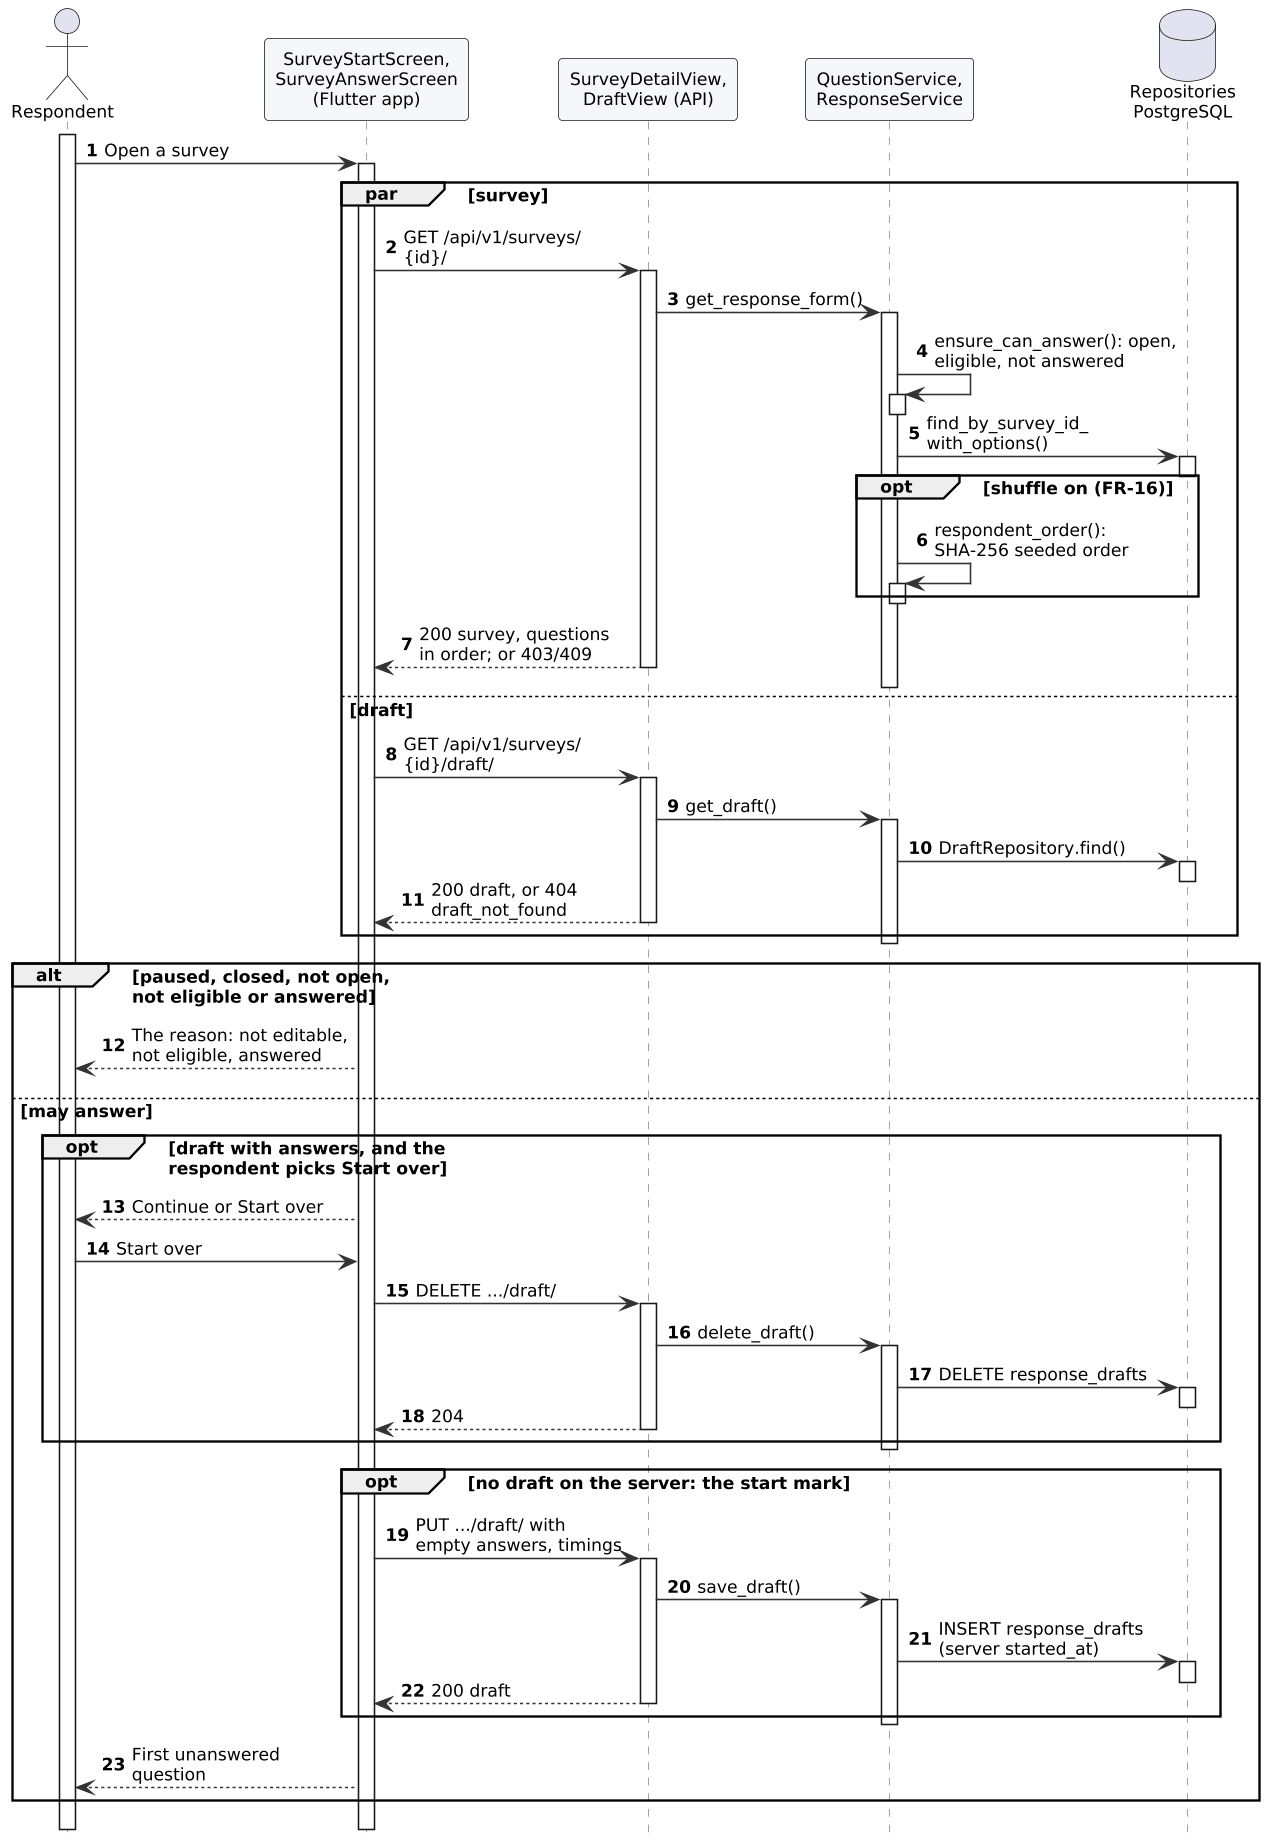

The diagram above was rendered by PlantUML. Its source (embedded in the PNG):
@startuml
!include style.iuml
!pragma teoz true
autonumber
hide footbox
actor Respondent as R
participant "SurveyStartScreen,\nSurveyAnswerScreen\n(Flutter app)" as App
participant "SurveyDetailView,\nDraftView (API)" as API
participant "QuestionService,\nResponseService" as Svc
database "Repositories\nPostgreSQL" as DB
activate R
R -> App : Open a survey
activate App
par survey
  App -> API : GET /api/v1/surveys/\n{id}/
  activate API
  API -> Svc : get_response_form()
  activate Svc
  Svc -> Svc : ensure_can_answer(): open,\neligible, not answered
  activate Svc
  deactivate Svc
  Svc -> DB : find_by_survey_id_\nwith_options()
  activate DB
  deactivate DB
  opt shuffle on (FR-16)
    Svc -> Svc : respondent_order():\nSHA-256 seeded order
    activate Svc
    deactivate Svc
  end
  API --> App : 200 survey, questions\nin order; or 403/409
  deactivate Svc
  deactivate API
else draft
  App -> API : GET /api/v1/surveys/\n{id}/draft/
  activate API
  API -> Svc : get_draft()
  activate Svc
  Svc -> DB : DraftRepository.find()
  activate DB
  deactivate DB
  API --> App : 200 draft, or 404\ndraft_not_found
  deactivate Svc
  deactivate API
end
alt paused, closed, not open,\nnot eligible or answered
  App --> R : The reason: not editable,\nnot eligible, answered
else may answer
  opt draft with answers, and the\nrespondent picks Start over
    App --> R : Continue or Start over
    R -> App : Start over
    App -> API : DELETE .../draft/
    activate API
    API -> Svc : delete_draft()
    activate Svc
    Svc -> DB : DELETE response_drafts
    activate DB
    deactivate DB
    API --> App : 204
    deactivate Svc
    deactivate API
  end
  opt no draft on the server: the start mark
    App -> API : PUT .../draft/ with\nempty answers, timings
    activate API
    API -> Svc : save_draft()
    activate Svc
    Svc -> DB : INSERT response_drafts\n(server started_at)
    activate DB
    deactivate DB
    API --> App : 200 draft
    deactivate Svc
    deactivate API
  end
  App --> R : First unanswered\nquestion
end
deactivate App
deactivate R
@enduml